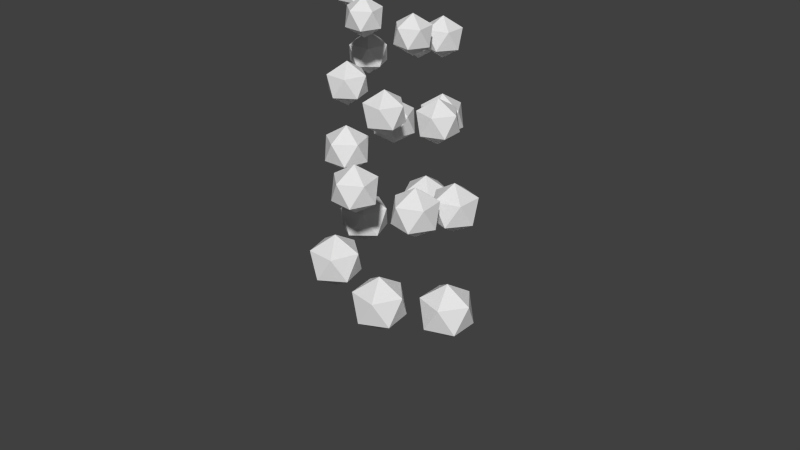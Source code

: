 # Source: brusselProduct.blend  (saved by Blender 2.76.0; exported with 4.5.12 LTS)
import bpy
from mathutils import Matrix  # noqa: F401  (used for matrix-valued properties, if any)

bpy.ops.wm.read_factory_settings(use_empty=True)
scene = bpy.context.scene
scene.name = 'Scene'

# ---- collections
col_collection_1 = bpy.data.collections.new('Collection 1'); scene.collection.children.link(col_collection_1)

# ---- world
world_world = bpy.data.worlds.new('World'); scene.world = world_world
world_world.color = (0.05088, 0.05088, 0.05088)
world_world.use_sun_shadow = False
world_world.sun_shadow_jitter_overblur = 0.0
world_world.cycles.sampling_method = 'MANUAL'
world_world.cycles.sample_map_resolution = 256

# ---- meshes
me_plane_001 = bpy.data.meshes.new('Plane.001')
me_plane_001.from_pydata([], [], [])
me_plane_001.use_remesh_preserve_volume = False
me_plane_001.use_remesh_preserve_attributes = False
me_plane_001.use_mirror_vertex_groups = False
me_plane_001.update()
me_plane_002 = bpy.data.meshes.new('Plane.002')
me_plane_002.from_pydata([(0.02387, 1.226e-08, 0.08554), (0.03193, -0.005855, 0.0917), (0.02079, -0.009473, 0.0917), (0.01391, 1.226e-08, 0.0917), (0.02079, 0.009473, 0.0917), (0.03193, 0.005855, 0.0917), (0.02695, -0.009473, 0.1017), (0.01581, -0.005855, 0.1017), (0.01581, 0.005855, 0.1017), (0.02695, 0.009473, 0.1017), (0.03383, 1.226e-08, 0.1017), (0.02387, 1.226e-08, 0.1078)], [], [(0, 1, 2), (1, 0, 5), (0, 2, 3), (0, 3, 4), (0, 4, 5), (1, 5, 10), (2, 1, 6), (3, 2, 7), (4, 3, 8), (5, 4, 9), (1, 10, 6), (2, 6, 7), (3, 7, 8), (4, 8, 9), (5, 9, 10), (6, 10, 11), (7, 6, 11), (8, 7, 11), (9, 8, 11), (10, 9, 11)])
_uv = me_plane_002.uv_layers.new(name='UVMap')
_uv.uv.foreach_set('vector', [0.0, 0.0, 0.0, 0.0, 0.0, 0.0, 0.0, 0.0, 0.0, 0.0, 0.0, 0.0, 0.0, 0.0, 0.0, 0.0, 0.0, 0.0, 0.0, 0.0, 0.0, 0.0, 0.0, 0.0, 0.0, 0.0, 0.0, 0.0, 0.0, 0.0, 0.0, 0.0, 0.0, 0.0, 0.0, 0.0, 0.0, 0.0, 0.0, 0.0, 0.0, 0.0, 0.0, 0.0, 0.0, 0.0, 0.0, 0.0, 0.0, 0.0, 0.0, 0.0, 0.0, 0.0, 0.0, 0.0, 0.0, 0.0, 0.0, 0.0, 0.0, 0.0, 0.0, 0.0, 0.0, 0.0, 0.0, 0.0, 0.0, 0.0, 0.0, 0.0, 0.0, 0.0, 0.0, 0.0, 0.0, 0.0, 0.0, 0.0, 0.0, 0.0, 0.0, 0.0, 0.0, 0.0, 0.0, 0.0, 0.0, 0.0, 0.0, 0.0, 0.0, 0.0, 0.0, 0.0, 0.0, 0.0, 0.0, 0.0, 0.0, 0.0, 0.0, 0.0, 0.0, 0.0, 0.0, 0.0, 0.0, 0.0, 0.0, 0.0, 0.0, 0.0, 0.0, 0.0, 0.0, 0.0, 0.0, 0.0])
me_plane_002.use_remesh_preserve_volume = False
me_plane_002.use_remesh_preserve_attributes = False
me_plane_002.use_mirror_vertex_groups = False
me_plane_002.update()
me_plane_004 = bpy.data.meshes.new('Plane.004')
me_plane_004.from_pydata([], [], [])
me_plane_004.use_remesh_preserve_volume = False
me_plane_004.use_remesh_preserve_attributes = False
me_plane_004.use_mirror_vertex_groups = False
me_plane_004.update()

# ---- objects
ob_origin = bpy.data.objects.new('origin', me_plane_001)
ob_brusselproduct = bpy.data.objects.new('brusselProduct', me_plane_002)
ob_plane_001 = bpy.data.objects.new('Plane.001', me_plane_004)

# ---- transforms, parenting, visibility, modifiers, constraints
ob_origin.location = (0.0, 0.0, 0.0)
ob_origin.rotation_euler = (0.0, -0.0, -1.139)
ob_origin.scale = (0.9743, 0.9743, 0.9743)
ob_origin.lineart.crease_threshold = 0.0
ob_brusselproduct.location = (0.0, 0.0, -0.007726)
ob_brusselproduct.lineart.crease_threshold = 0.0
_m = ob_brusselproduct.modifiers.new('Array', 'ARRAY')
_m.count = 26
_m.constant_offset_displace = (0.0, 0.0, 0.0)
_m.relative_offset_displace = (-5.96e-08, 0.0, 0.1)
_m.use_object_offset = True
_m.offset_object = ob_origin
ob_plane_001.location = (0.0, 0.0, 0.0)
ob_plane_001.rotation_euler = (0.0, -0.0, -1.139)
ob_plane_001.scale = (0.9743, 0.9743, 0.9743)
ob_plane_001.lineart.crease_threshold = 0.0

# ---- collection membership
col_collection_1.objects.link(ob_origin)
col_collection_1.objects.link(ob_brusselproduct)
col_collection_1.objects.link(ob_plane_001)

# ---- scene / render settings (as saved in the file)
scene.frame_start = 1; scene.frame_end = 250; scene.frame_set(2)
scene.render.engine = 'BLENDER_EEVEE_NEXT'
scene.render.resolution_percentage = 50
scene.render.dither_intensity = 0.0
scene.cycles.use_denoising = False
scene.cycles.samples = 10
scene.cycles.sampling_pattern = 'TABULATED_SOBOL'
scene.cycles.light_sampling_threshold = 0.0
scene.cycles.use_adaptive_sampling = False
scene.cycles.use_light_tree = False
scene.cycles.blur_glossy = 0.0
scene.cycles.pixel_filter_type = 'GAUSSIAN'
scene.cycles.sample_clamp_indirect = 0.0
scene.view_settings.view_transform = 'Standard'
bpy.context.view_layer.update()

# ---- added for rendering (the .blend has no active camera and no usable light): camera, sun
cam_auto = bpy.data.cameras.new('AutoCamera')
cam_auto.lens = 50.0
cam_auto.sensor_width = 36.0
cam_auto.clip_end = 1000.0
ob_auto_camera = bpy.data.objects.new('AutoCamera', cam_auto)
scene.collection.objects.link(ob_auto_camera)
ob_auto_camera.location = (0.233109, -0.277756, 0.301925)
ob_auto_camera.rotation_euler = (1.09748, -7.21219e-08, 0.694738)
scene.camera = ob_auto_camera
light_auto_sun = bpy.data.lights.new('AutoSun', 'SUN')
light_auto_sun.energy = 3.0
light_auto_sun.angle = 0.0523599
ob_auto_sun = bpy.data.objects.new('AutoSun', light_auto_sun)
scene.collection.objects.link(ob_auto_sun)
ob_auto_sun.rotation_euler = (0.872665, 0.174533, 0.523599)
bpy.context.view_layer.update()
